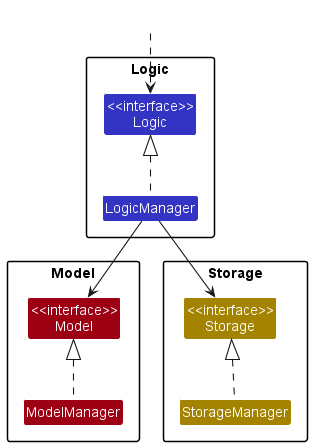

The diagram above was rendered by PlantUML. Its source (embedded in the PNG):
@startuml
!include style.puml
skinparam arrowThickness 1.1

package Logic {
Class "<<interface>>\nLogic" as Logic LOGIC_COLOR
Class LogicManager LOGIC_COLOR
}

package Model{
Class "<<interface>>\nModel" as Model MODEL_COLOR
Class ModelManager MODEL_COLOR
}

package Storage{
Class "<<interface>>\nStorage" as Storage STORAGE_COLOR
Class StorageManager STORAGE_COLOR
}

Class HiddenOutside #FFFFFF
HiddenOutside ..> Logic

LogicManager .up.|> Logic
ModelManager .up.|> Model
StorageManager .up.|> Storage

LogicManager --> Model
LogicManager --> Storage
@enduml